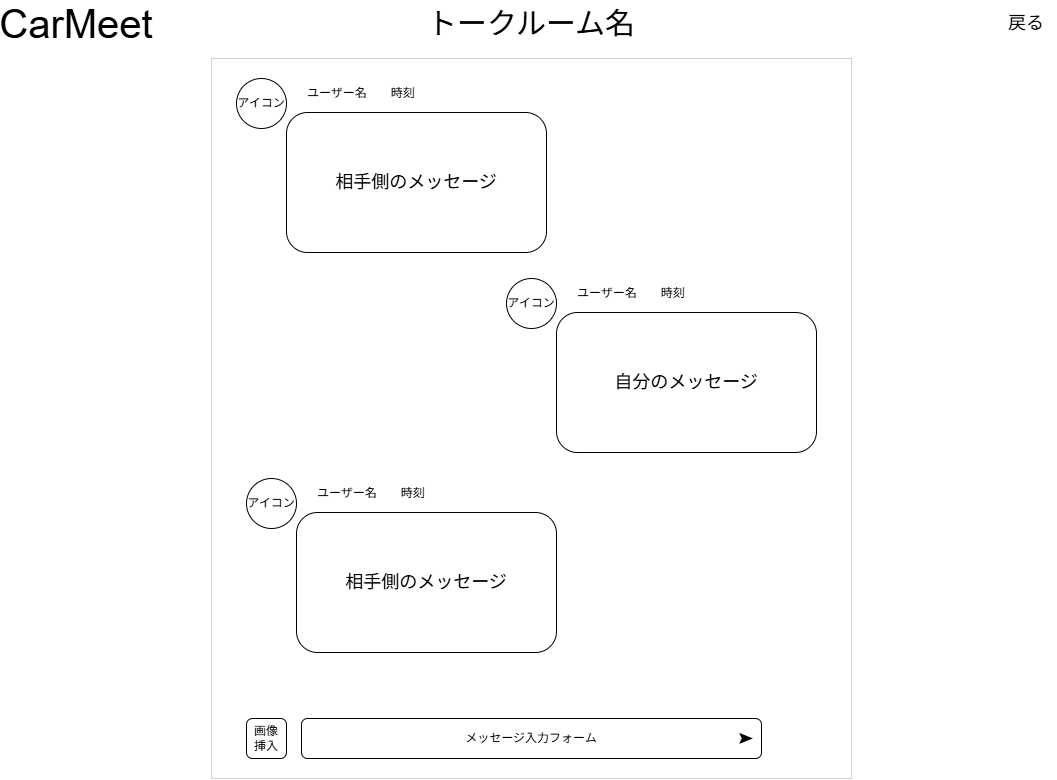

The diagram above was exported from draw.io. Its source (the exported page's mxGraphModel, read from the mxfile embedded in the PNG):
<mxGraphModel dx="1282" dy="971" grid="1" gridSize="10" guides="1" tooltips="1" connect="1" arrows="1" fold="1" page="1" pageScale="1" pageWidth="1169" pageHeight="827" math="0" shadow="0">
  <root>
    <mxCell id="0" />
    <mxCell id="1" parent="0" />
    <mxCell id="ofNEIcMnG7fzrIcaCqu4-1" value="&lt;font style=&quot;font-size: 40px;&quot;&gt;CarMeet&lt;/font&gt;" style="text;html=1;align=center;verticalAlign=middle;whiteSpace=wrap;rounded=0;" vertex="1" parent="1">
      <mxGeometry x="100" y="50" width="60" height="30" as="geometry" />
    </mxCell>
    <mxCell id="ofNEIcMnG7fzrIcaCqu4-2" value="&lt;font style=&quot;font-size: 18px;&quot;&gt;戻る&lt;/font&gt;" style="text;html=1;align=center;verticalAlign=middle;whiteSpace=wrap;rounded=0;" vertex="1" parent="1">
      <mxGeometry x="1050" y="50" width="60" height="30" as="geometry" />
    </mxCell>
    <mxCell id="ofNEIcMnG7fzrIcaCqu4-3" value="&lt;font style=&quot;font-size: 30px;&quot;&gt;トークルーム名&lt;/font&gt;" style="text;html=1;align=center;verticalAlign=middle;whiteSpace=wrap;rounded=0;" vertex="1" parent="1">
      <mxGeometry x="440" y="45" width="290" height="40" as="geometry" />
    </mxCell>
    <mxCell id="ofNEIcMnG7fzrIcaCqu4-6" value="" style="rounded=0;whiteSpace=wrap;html=1;strokeColor=#D2D2D2;fillColor=none;" vertex="1" parent="1">
      <mxGeometry x="265" y="100" width="640" height="720" as="geometry" />
    </mxCell>
    <mxCell id="ofNEIcMnG7fzrIcaCqu4-17" value="" style="group" vertex="1" connectable="0" parent="1">
      <mxGeometry x="290" y="120" width="310" height="174" as="geometry" />
    </mxCell>
    <mxCell id="ofNEIcMnG7fzrIcaCqu4-12" value="" style="group" vertex="1" connectable="0" parent="ofNEIcMnG7fzrIcaCqu4-17">
      <mxGeometry width="310" height="174" as="geometry" />
    </mxCell>
    <mxCell id="ofNEIcMnG7fzrIcaCqu4-13" value="&lt;font style=&quot;font-size: 18px;&quot;&gt;相手側のメッセージ&lt;/font&gt;" style="rounded=1;whiteSpace=wrap;html=1;" vertex="1" parent="ofNEIcMnG7fzrIcaCqu4-12">
      <mxGeometry x="50" y="34" width="260" height="140" as="geometry" />
    </mxCell>
    <mxCell id="ofNEIcMnG7fzrIcaCqu4-14" value="アイコン" style="ellipse;whiteSpace=wrap;html=1;aspect=fixed;" vertex="1" parent="ofNEIcMnG7fzrIcaCqu4-12">
      <mxGeometry width="50" height="50" as="geometry" />
    </mxCell>
    <mxCell id="ofNEIcMnG7fzrIcaCqu4-15" value="ユーザー名　　時刻" style="text;html=1;align=center;verticalAlign=middle;whiteSpace=wrap;rounded=0;" vertex="1" parent="ofNEIcMnG7fzrIcaCqu4-17">
      <mxGeometry x="60" width="130" height="30" as="geometry" />
    </mxCell>
    <mxCell id="ofNEIcMnG7fzrIcaCqu4-18" value="" style="group" vertex="1" connectable="0" parent="1">
      <mxGeometry x="560" y="320" width="310" height="174" as="geometry" />
    </mxCell>
    <mxCell id="ofNEIcMnG7fzrIcaCqu4-19" value="" style="group" vertex="1" connectable="0" parent="ofNEIcMnG7fzrIcaCqu4-18">
      <mxGeometry width="310" height="174" as="geometry" />
    </mxCell>
    <mxCell id="ofNEIcMnG7fzrIcaCqu4-20" value="&lt;span style=&quot;font-size: 18px;&quot;&gt;自分のメッセージ&lt;/span&gt;" style="rounded=1;whiteSpace=wrap;html=1;" vertex="1" parent="ofNEIcMnG7fzrIcaCqu4-19">
      <mxGeometry x="50" y="34" width="260" height="140" as="geometry" />
    </mxCell>
    <mxCell id="ofNEIcMnG7fzrIcaCqu4-21" value="アイコン" style="ellipse;whiteSpace=wrap;html=1;aspect=fixed;" vertex="1" parent="ofNEIcMnG7fzrIcaCqu4-19">
      <mxGeometry width="50" height="50" as="geometry" />
    </mxCell>
    <mxCell id="ofNEIcMnG7fzrIcaCqu4-22" value="ユーザー名　　時刻" style="text;html=1;align=center;verticalAlign=middle;whiteSpace=wrap;rounded=0;" vertex="1" parent="ofNEIcMnG7fzrIcaCqu4-18">
      <mxGeometry x="60" width="130" height="30" as="geometry" />
    </mxCell>
    <mxCell id="ofNEIcMnG7fzrIcaCqu4-23" value="" style="group" vertex="1" connectable="0" parent="1">
      <mxGeometry x="300" y="520" width="310" height="174" as="geometry" />
    </mxCell>
    <mxCell id="ofNEIcMnG7fzrIcaCqu4-24" value="" style="group" vertex="1" connectable="0" parent="ofNEIcMnG7fzrIcaCqu4-23">
      <mxGeometry width="310" height="174" as="geometry" />
    </mxCell>
    <mxCell id="ofNEIcMnG7fzrIcaCqu4-25" value="&lt;span style=&quot;font-size: 18px;&quot;&gt;相手側のメッセージ&lt;/span&gt;" style="rounded=1;whiteSpace=wrap;html=1;" vertex="1" parent="ofNEIcMnG7fzrIcaCqu4-24">
      <mxGeometry x="50" y="34" width="260" height="140" as="geometry" />
    </mxCell>
    <mxCell id="ofNEIcMnG7fzrIcaCqu4-26" value="アイコン" style="ellipse;whiteSpace=wrap;html=1;aspect=fixed;" vertex="1" parent="ofNEIcMnG7fzrIcaCqu4-24">
      <mxGeometry width="50" height="50" as="geometry" />
    </mxCell>
    <mxCell id="ofNEIcMnG7fzrIcaCqu4-27" value="ユーザー名　　時刻" style="text;html=1;align=center;verticalAlign=middle;whiteSpace=wrap;rounded=0;" vertex="1" parent="ofNEIcMnG7fzrIcaCqu4-23">
      <mxGeometry x="60" width="130" height="30" as="geometry" />
    </mxCell>
    <mxCell id="ofNEIcMnG7fzrIcaCqu4-28" value="メッセージ入力フォーム" style="rounded=1;whiteSpace=wrap;html=1;" vertex="1" parent="1">
      <mxGeometry x="355" y="760" width="460" height="40" as="geometry" />
    </mxCell>
    <mxCell id="ofNEIcMnG7fzrIcaCqu4-30" value="画像&lt;div&gt;挿入&lt;/div&gt;" style="rounded=1;whiteSpace=wrap;html=1;" vertex="1" parent="1">
      <mxGeometry x="300" y="760" width="40" height="40" as="geometry" />
    </mxCell>
    <mxCell id="ofNEIcMnG7fzrIcaCqu4-31" value="&lt;font style=&quot;font-size: 16px;&quot;&gt;➤&lt;/font&gt;" style="text;html=1;align=center;verticalAlign=middle;whiteSpace=wrap;rounded=0;" vertex="1" parent="1">
      <mxGeometry x="770" y="765" width="60" height="30" as="geometry" />
    </mxCell>
  </root>
</mxGraphModel>